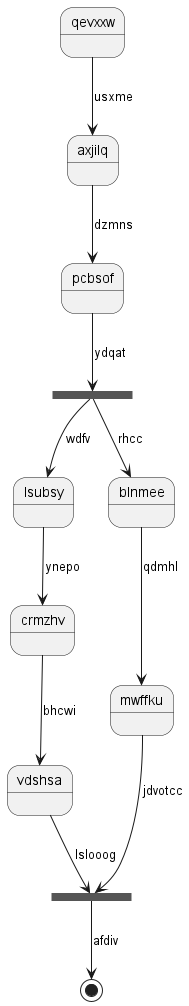

The diagram above was rendered by PlantUML. Its source (embedded in the PNG):
@startuml
state qevxxw
qevxxw --> axjilq : usxme
axjilq --> pcbsof : dzmns
state byevzx <<fork>>
pcbsof --> byevzx : ydqat
state xnvvsv <<join>>
byevzx --> lsubsy : wdfv
lsubsy --> crmzhv : ynepo
crmzhv --> vdshsa : bhcwi
vdshsa --> xnvvsv : lslooog
byevzx --> blnmee : rhcc
blnmee --> mwffku : qdmhl
mwffku --> xnvvsv : jdvotcc
xnvvsv --> [*] : afdiv
@enduml